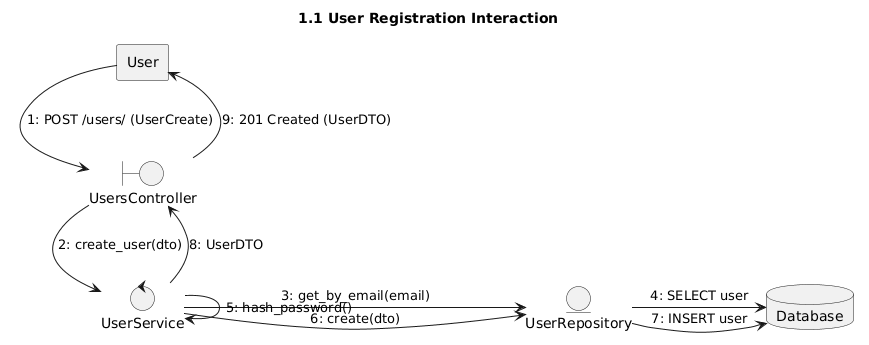

The diagram above was rendered by PlantUML. Its source (embedded in the PNG):
@startuml
skinparam monochrome true
title 1.1 User Registration Interaction

agent User
boundary UsersController
control UserService
entity UserRepository
database Database

User -> UsersController : 1: POST /users/ (UserCreate)
UsersController -> UserService : 2: create_user(dto)
UserService -> UserRepository : 3: get_by_email(email)
UserRepository -> Database : 4: SELECT user
UserService -> UserService : 5: hash_password()
UserService -> UserRepository : 6: create(dto)
UserRepository -> Database : 7: INSERT user
UserService --> UsersController : 8: UserDTO
UsersController --> User : 9: 201 Created (UserDTO)
@enduml